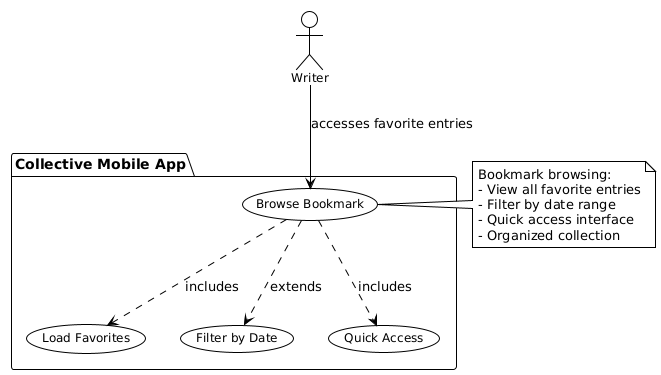

The diagram above was rendered by PlantUML. Its source (embedded in the PNG):
@startuml
!theme plain
skinparam usecase {
    BackgroundColor White
    BorderColor Black
    FontSize 12
}
skinparam actor {
    BackgroundColor White
    BorderColor Black
    FontSize 12
}

actor "Writer" as W

package "Collective Mobile App" {
    usecase "Browse Bookmark" as UC10
    usecase "Load Favorites" as UC10_1
    usecase "Filter by Date" as UC10_2
    usecase "Quick Access" as UC10_3
}

W --> UC10 : accesses favorite entries
UC10 ..> UC10_1 : includes
UC10 ..> UC10_2 : extends
UC10 ..> UC10_3 : includes

note right of UC10
Bookmark browsing:
- View all favorite entries
- Filter by date range
- Quick access interface
- Organized collection
end note
@enduml